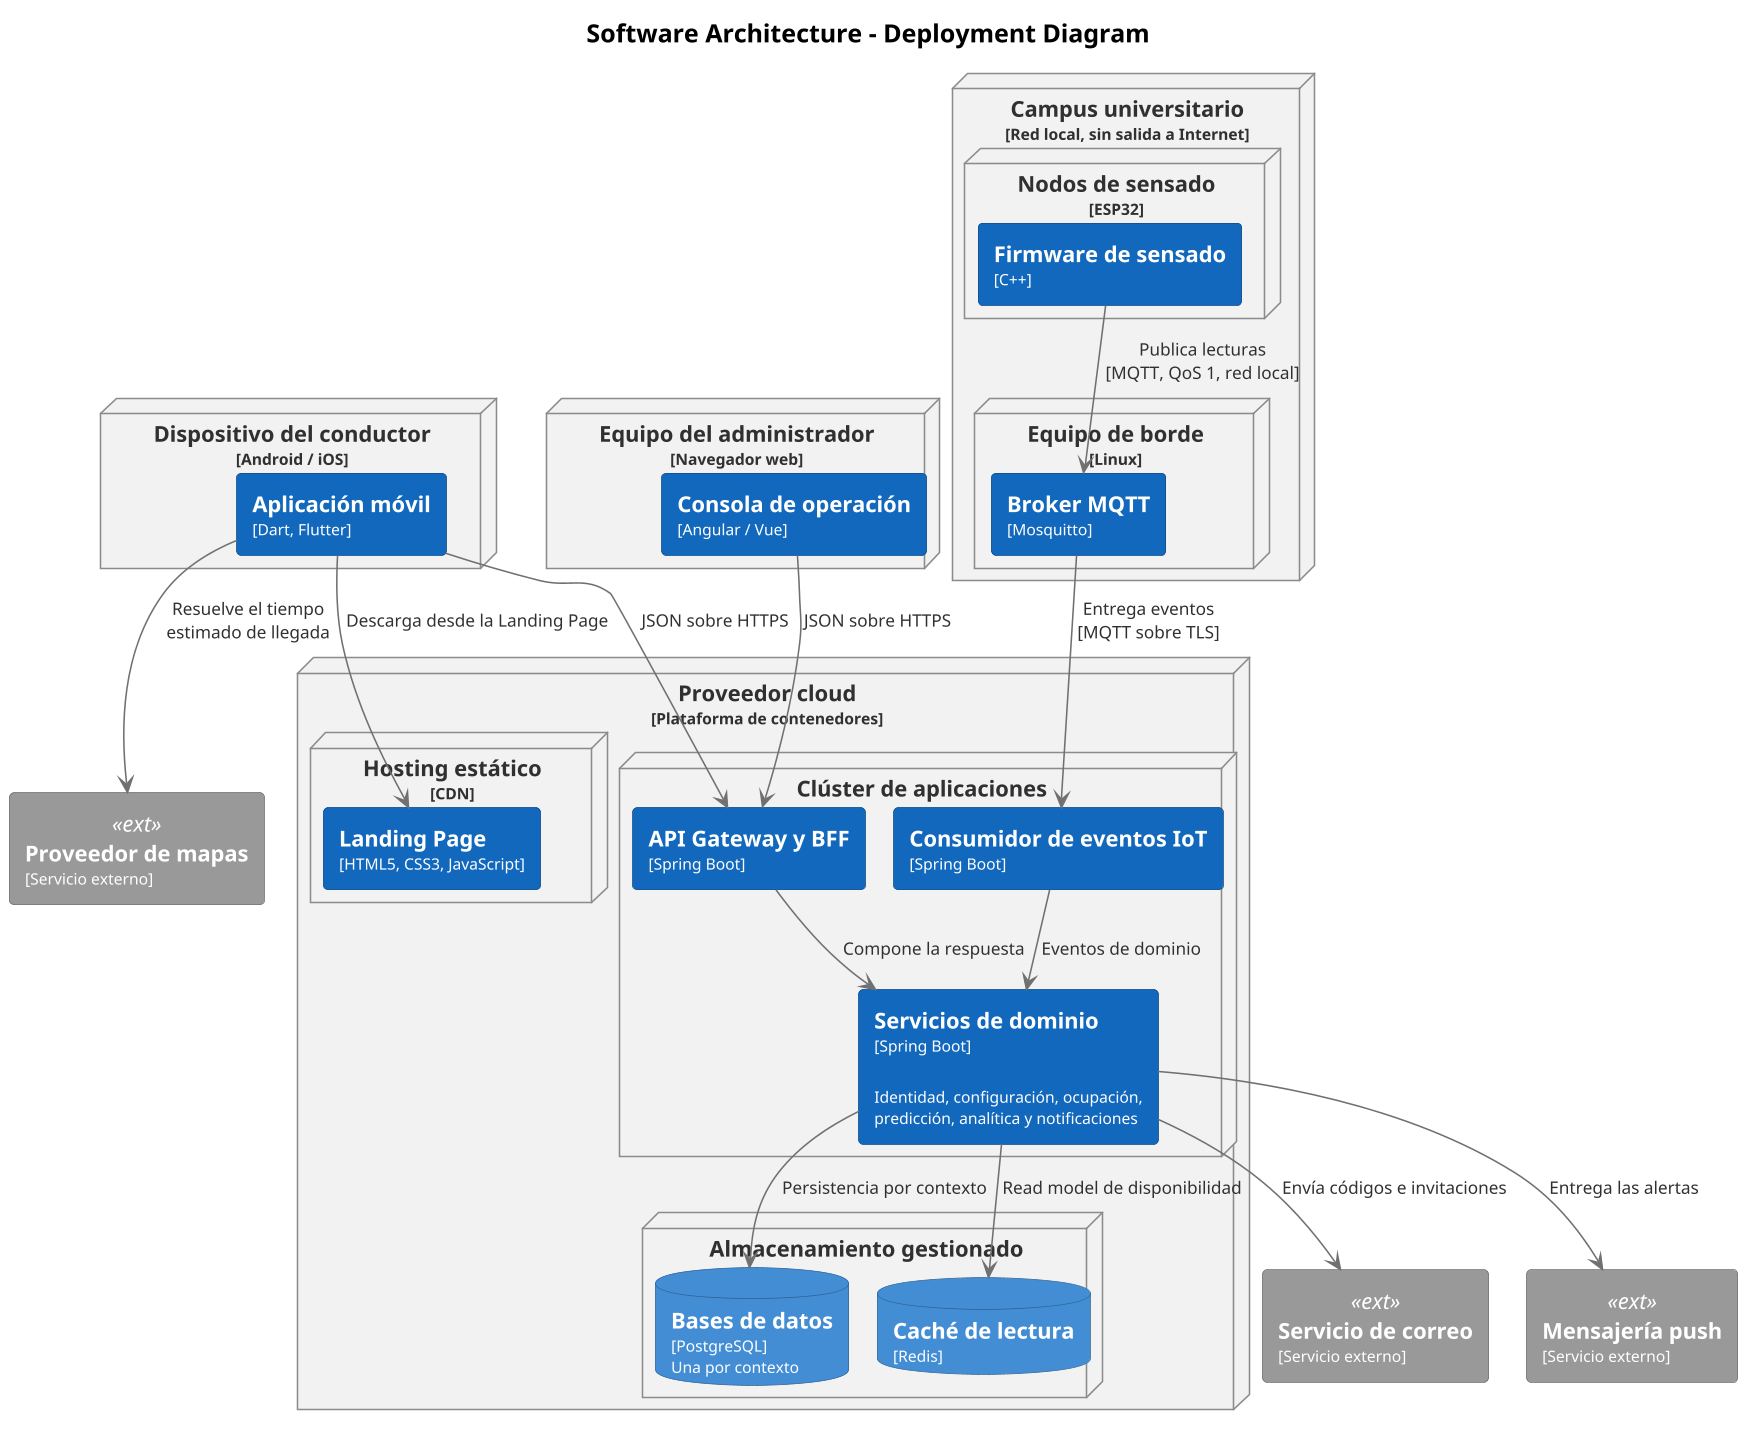

The diagram above was rendered by PlantUML. Its source (embedded in the PNG):
@startuml
!pragma layout smetana
skinparam dpi 150
skinparam defaultFontName Helvetica
skinparam shadowing false
skinparam linetype ortho
skinparam nodesep 40
skinparam ranksep 50
skinparam ArrowColor #707070
skinparam ArrowFontSize 11
skinparam ArrowFontColor #303030
skinparam TitleFontSize 16
skinparam TitleFontStyle bold
skinparam rectangle {
  BorderColor #0B4884
  FontColor #FFFFFF
  BackgroundColor #1168BD
  roundCorner 6
}
skinparam database {
  BorderColor #2E6295
  FontColor #FFFFFF
  BackgroundColor #438DD5
}
skinparam node {
  BorderColor #8B8B8B
  FontColor #303030
  BackgroundColor #F2F2F2
}
skinparam rectangle<<ext>> {
  BackgroundColor #999999
  BorderColor #6B6B6B
}

title Software Architecture - Deployment Diagram

node "Dispositivo del conductor\n<size:10>[Android / iOS]</size>" as phone {
  rectangle "<b>Aplicación móvil</b>\n<size:10>[Dart, Flutter]</size>" as mobile
}

node "Equipo del administrador\n<size:10>[Navegador web]</size>" as pc {
  rectangle "<b>Consola de operación</b>\n<size:10>[Angular / Vue]</size>" as console
}

node "Campus universitario\n<size:10>[Red local, sin salida a Internet]</size>" as campus {
  node "Nodos de sensado\n<size:10>[ESP32]</size>" as nodes {
    rectangle "<b>Firmware de sensado</b>\n<size:10>[C++]</size>" as firmware
  }
  node "Equipo de borde\n<size:10>[Linux]</size>" as edge {
    rectangle "<b>Broker MQTT</b>\n<size:10>[Mosquitto]</size>" as broker
  }
}

node "Proveedor cloud\n<size:10>[Plataforma de contenedores]</size>" as cloud {
  node "Hosting estático\n<size:10>[CDN]</size>" as cdn {
    rectangle "<b>Landing Page</b>\n<size:10>[HTML5, CSS3, JavaScript]</size>" as landing
  }
  node "Clúster de aplicaciones" as cluster {
    rectangle "<b>API Gateway y BFF</b>\n<size:10>[Spring Boot]</size>" as gateway
    rectangle "<b>Servicios de dominio</b>\n<size:10>[Spring Boot]</size>\n\n<size:10>Identidad, configuración, ocupación,</size>\n<size:10>predicción, analítica y notificaciones</size>" as services
    rectangle "<b>Consumidor de eventos IoT</b>\n<size:10>[Spring Boot]</size>" as consumer
  }
  node "Almacenamiento gestionado" as data {
    database "<b>Bases de datos</b>\n<size:10>[PostgreSQL]</size>\n<size:10>Una por contexto</size>" as db
    database "<b>Caché de lectura</b>\n<size:10>[Redis]</size>" as cache
  }
}

rectangle "<b>Proveedor de mapas</b>\n<size:10>[Servicio externo]</size>" <<ext>> as maps
rectangle "<b>Servicio de correo</b>\n<size:10>[Servicio externo]</size>" <<ext>> as email
rectangle "<b>Mensajería push</b>\n<size:10>[Servicio externo]</size>" <<ext>> as push

firmware --> broker : "Publica lecturas\n[MQTT, QoS 1, red local]"
broker --> consumer : "Entrega eventos\n[MQTT sobre TLS]"
consumer --> services : "Eventos de dominio"

mobile --> gateway : "JSON sobre HTTPS"
console --> gateway : "JSON sobre HTTPS"
mobile --> landing : "Descarga desde la Landing Page"
gateway --> services : "Compone la respuesta"
services --> db : "Persistencia por contexto"
services --> cache : "Read model de disponibilidad"

mobile --> maps : "Resuelve el tiempo\nestimado de llegada"
services --> email : "Envía códigos e invitaciones"
services --> push : "Entrega las alertas"

@enduml